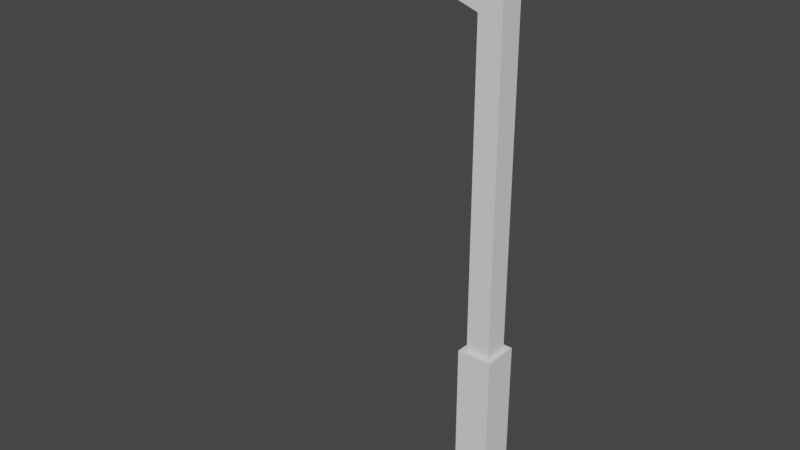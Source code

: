 # Source: Street_Light.blend  (saved by Blender 2.80.57; exported with 4.5.12 LTS)
import bpy
from mathutils import Matrix  # noqa: F401  (used for matrix-valued properties, if any)

bpy.ops.wm.read_factory_settings(use_empty=True)
scene = bpy.context.scene
scene.name = 'Scene'

# ---- collections
col_collection = bpy.data.collections.new('Collection'); scene.collection.children.link(col_collection)

# ---- world
world_world = bpy.data.worlds.new('World'); scene.world = world_world
world_world.use_nodes = True; world_world.node_tree.nodes.clear()
_N = world_world.node_tree.nodes; _L = world_world.node_tree.links
n0 = _N.new('ShaderNodeOutputWorld'); n0.name = 'World Output'; n0.location = (300, 300)
n1 = _N.new('ShaderNodeBackground'); n1.name = 'Background'; n1.location = (10, 300)
n1.inputs[0].default_value = (0.05088, 0.05088, 0.05088, 1.0)
_L.new(n1.outputs[0], n0.inputs[0])
n0.is_active_output = True
world_world.color = (0.05088, 0.05088, 0.05088)
world_world.use_sun_shadow = False
world_world.sun_shadow_jitter_overblur = 0.0

# ---- meshes
me_cube_002 = bpy.data.meshes.new('Cube.002')
me_cube_002.from_pydata([(-0.15, -0.15, 0.0), (-0.1004, -0.1004, 0.06191), (-0.15, 0.15, 0.0), (-0.1004, 0.1004, 0.06191), (0.15, -0.15, 0.0), (0.1004, -0.1004, 0.06191), (0.15, 0.15, 0.0), (0.1004, 0.1004, 0.06191), (-0.15, -0.15, 0.06191), (-0.15, 0.15, 0.06191), (0.15, 0.15, 0.06191), (0.15, -0.15, 0.06191), (-0.06894, -0.06894, 1.126), (-0.06894, 0.06894, 1.126), (0.06894, 0.06894, 1.126), (0.06894, -0.06894, 1.126), (-0.1004, -0.1004, 1.126), (-0.1004, 0.1004, 1.126), (0.1004, 0.1004, 1.126), (0.1004, -0.1004, 1.126), (-0.06894, -0.06894, 2.948), (-0.06894, 0.06894, 2.948), (0.06894, 0.06894, 2.948), (0.06894, -0.06894, 2.948), (-0.06894, -0.06894, 3.047), (-0.06894, 0.06894, 3.047), (0.06894, 0.06894, 3.047), (0.06894, -0.06894, 3.047), (-1.001, -0.03929, 3.244), (-1.001, 0.03929, 3.244), (-0.9714, -0.06894, 3.342), (-0.9714, 0.06894, 3.342), (-1.289, -0.03929, 3.244), (-1.289, 0.03929, 3.244), (-1.319, -0.06894, 3.342), (-1.319, 0.06894, 3.342), (-0.9714, -0.06894, 3.244), (-0.9714, 0.06894, 3.244), (-1.319, -0.06894, 3.244), (-1.319, 0.06894, 3.244), (-1.001, -0.03929, 3.287), (-1.001, 0.03929, 3.287), (-1.289, -0.03929, 3.287), (-1.289, 0.03929, 3.287)], [], [(0, 8, 9, 2), (2, 9, 10, 6), (6, 10, 11, 4), (4, 11, 8, 0), (2, 6, 4, 0), (1, 5, 19, 16), (1, 3, 9, 8), (3, 7, 10, 9), (7, 5, 11, 10), (5, 1, 8, 11), (13, 12, 20, 21), (7, 3, 17, 18), (5, 7, 18, 19), (3, 1, 16, 17), (12, 13, 17, 16), (13, 14, 18, 17), (14, 15, 19, 18), (15, 12, 16, 19), (20, 23, 27, 24), (12, 15, 23, 20), (14, 13, 21, 22), (15, 14, 22, 23), (26, 25, 24, 27), (22, 21, 25, 26), (23, 22, 26, 27), (25, 21, 37, 31), (31, 37, 39, 35), (24, 25, 31, 30), (20, 24, 30, 36), (21, 20, 36, 37), (39, 38, 34, 35), (30, 31, 35, 34), (36, 30, 34, 38), (33, 29, 41, 43), (28, 29, 37, 36), (33, 32, 38, 39), (29, 33, 39, 37), (32, 28, 36, 38), (41, 40, 42, 43), (29, 28, 40, 41), (28, 32, 42, 40), (32, 33, 43, 42)])
_uv = me_cube_002.uv_layers.new(name='UVMap')
_uv.uv.foreach_set('vector', [0.375, 0.0, 0.625, 0.0, 0.625, 0.25, 0.375, 0.25, 0.375, 0.25, 0.625, 0.25, 0.625, 0.5, 0.375, 0.5, 0.375, 0.5, 0.625, 0.5, 0.625, 0.75, 0.375, 0.75, 0.375, 0.75, 0.625, 0.75, 0.625, 1.0, 0.375, 1.0, 0.125, 0.5, 0.375, 0.5, 0.375, 0.75, 0.125, 0.75, 0.8337, 0.7087, 0.6663, 0.7087, 0.6663, 0.7087, 0.8337, 0.7087, 0.8337, 0.7087, 0.8337, 0.5413, 0.875, 0.5, 0.875, 0.75, 0.8337, 0.5413, 0.6663, 0.5413, 0.625, 0.5, 0.875, 0.5, 0.6663, 0.5413, 0.6663, 0.7087, 0.625, 0.75, 0.625, 0.5, 0.6663, 0.7087, 0.8337, 0.7087, 0.875, 0.75, 0.625, 0.75, 0.8075, 0.5675, 0.8075, 0.6825, 0.8075, 0.6825, 0.8075, 0.5675, 0.6663, 0.5413, 0.8337, 0.5413, 0.8337, 0.5413, 0.6663, 0.5413, 0.6663, 0.7087, 0.6663, 0.5413, 0.6663, 0.5413, 0.6663, 0.7087, 0.8337, 0.5413, 0.8337, 0.7087, 0.8337, 0.7087, 0.8337, 0.5413, 0.8075, 0.6825, 0.8075, 0.5675, 0.8337, 0.5413, 0.8337, 0.7087, 0.8075, 0.5675, 0.6925, 0.5675, 0.6663, 0.5413, 0.8337, 0.5413, 0.6925, 0.5675, 0.6925, 0.6825, 0.6663, 0.7087, 0.6663, 0.5413, 0.6925, 0.6825, 0.8075, 0.6825, 0.8337, 0.7087, 0.6663, 0.7087, 0.8075, 0.6825, 0.6925, 0.6825, 0.6925, 0.6825, 0.8075, 0.6825, 0.8075, 0.6825, 0.6925, 0.6825, 0.6925, 0.6825, 0.8075, 0.6825, 0.6925, 0.5675, 0.8075, 0.5675, 0.8075, 0.5675, 0.6925, 0.5675, 0.6925, 0.6825, 0.6925, 0.5675, 0.6925, 0.5675, 0.6925, 0.6825, 0.6925, 0.5675, 0.8075, 0.5675, 0.8075, 0.6825, 0.6925, 0.6825, 0.6925, 0.5675, 0.8075, 0.5675, 0.8075, 0.5675, 0.6925, 0.5675, 0.6925, 0.6825, 0.6925, 0.5675, 0.6925, 0.5675, 0.6925, 0.6825, 0.8075, 0.5675, 0.8075, 0.5675, 0.8075, 0.5675, 0.8075, 0.5675, 0.8075, 0.5675, 0.8075, 0.5675, 0.8075, 0.5675, 0.8075, 0.5675, 0.8075, 0.6825, 0.8075, 0.5675, 0.8075, 0.5675, 0.8075, 0.6825, 0.8075, 0.6825, 0.8075, 0.6825, 0.8075, 0.6825, 0.8075, 0.6825, 0.8075, 0.5675, 0.8075, 0.6825, 0.8075, 0.6825, 0.8075, 0.5675, 0.8075, 0.5675, 0.8075, 0.6825, 0.8075, 0.6825, 0.8075, 0.5675, 0.8075, 0.6825, 0.8075, 0.5675, 0.8075, 0.5675, 0.8075, 0.6825, 0.8075, 0.6825, 0.8075, 0.6825, 0.8075, 0.6825, 0.8075, 0.6825, 0.8075, 0.5923, 0.8075, 0.5923, 0.8075, 0.5923, 0.8075, 0.5923, 0.8075, 0.6577, 0.8075, 0.5923, 0.8075, 0.5675, 0.8075, 0.6825, 0.8075, 0.5923, 0.8075, 0.6577, 0.8075, 0.6825, 0.8075, 0.5675, 0.8075, 0.5923, 0.8075, 0.5923, 0.8075, 0.5675, 0.8075, 0.5675, 0.8075, 0.6577, 0.8075, 0.6577, 0.8075, 0.6825, 0.8075, 0.6825, 0.8075, 0.5923, 0.8075, 0.6577, 0.8075, 0.6577, 0.8075, 0.5923, 0.8075, 0.5923, 0.8075, 0.6577, 0.8075, 0.6577, 0.8075, 0.5923, 0.8075, 0.6577, 0.8075, 0.6577, 0.8075, 0.6577, 0.8075, 0.6577, 0.8075, 0.6577, 0.8075, 0.5923, 0.8075, 0.5923, 0.8075, 0.6577])
me_cube_002.materials.append(None)
me_cube_002.use_remesh_preserve_volume = False
me_cube_002.use_remesh_preserve_attributes = False
me_cube_002.use_mirror_vertex_groups = False
me_cube_002.update()

# ---- objects
ob_cube = bpy.data.objects.new('Cube', me_cube_002)

# ---- transforms, parenting, visibility, modifiers, constraints
ob_cube.location = (0.0, 0.0, 0.0)
ob_cube.lineart.crease_threshold = 0.0

# ---- collection membership
col_collection.objects.link(ob_cube)

# ---- scene / render settings (as saved in the file)
scene.frame_start = 1; scene.frame_end = 250; scene.frame_set(1)
scene.render.engine = 'BLENDER_EEVEE_NEXT'
scene.cycles.use_denoising = False
scene.cycles.samples = 128
scene.cycles.sampling_pattern = 'TABULATED_SOBOL'
scene.cycles.use_adaptive_sampling = False
scene.cycles.use_light_tree = False
scene.view_settings.view_transform = 'Filmic'
bpy.context.view_layer.update()

# ---- added for rendering (the .blend has no active camera and no usable light): camera, sun
cam_auto = bpy.data.cameras.new('AutoCamera')
cam_auto.lens = 50.0
cam_auto.sensor_width = 36.0
cam_auto.clip_end = 1000.0
ob_auto_camera = bpy.data.objects.new('AutoCamera', cam_auto)
scene.collection.objects.link(ob_auto_camera)
ob_auto_camera.location = (2.80464, -4.06704, 4.38244)
ob_auto_camera.rotation_euler = (1.09748, -7.21219e-08, 0.694738)
scene.camera = ob_auto_camera
light_auto_sun = bpy.data.lights.new('AutoSun', 'SUN')
light_auto_sun.energy = 3.0
light_auto_sun.angle = 0.0523599
ob_auto_sun = bpy.data.objects.new('AutoSun', light_auto_sun)
scene.collection.objects.link(ob_auto_sun)
ob_auto_sun.rotation_euler = (0.872665, 0.174533, 0.523599)
bpy.context.view_layer.update()
